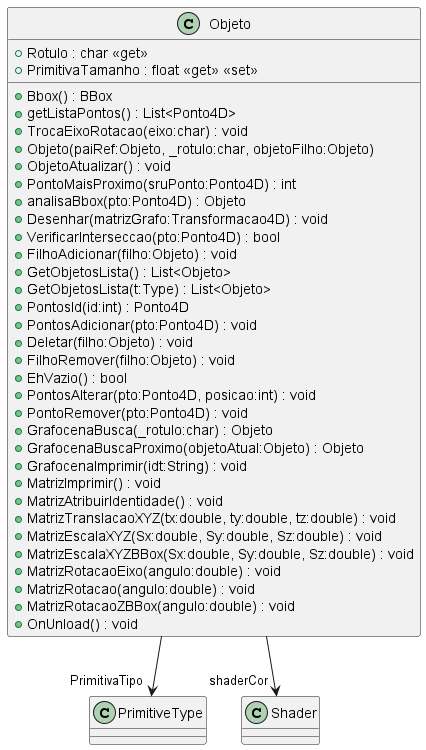

The diagram above was rendered by PlantUML. Its source (embedded in the PNG):
@startuml
class Objeto {
    + Rotulo : char <<get>>
    + PrimitivaTamanho : float <<get>> <<set>>
    + Bbox() : BBox
    + getListaPontos() : List<Ponto4D>
    + TrocaEixoRotacao(eixo:char) : void
    + Objeto(paiRef:Objeto, _rotulo:char, objetoFilho:Objeto)
    + ObjetoAtualizar() : void
    + PontoMaisProximo(sruPonto:Ponto4D) : int
    + analisaBbox(pto:Ponto4D) : Objeto
    + Desenhar(matrizGrafo:Transformacao4D) : void
    + VerificarInterseccao(pto:Ponto4D) : bool
    + FilhoAdicionar(filho:Objeto) : void
    + GetObjetosLista() : List<Objeto>
    + GetObjetosLista(t:Type) : List<Objeto>
    + PontosId(id:int) : Ponto4D
    + PontosAdicionar(pto:Ponto4D) : void
    + Deletar(filho:Objeto) : void
    + FilhoRemover(filho:Objeto) : void
    + EhVazio() : bool
    + PontosAlterar(pto:Ponto4D, posicao:int) : void
    + PontoRemover(pto:Ponto4D) : void
    + GrafocenaBusca(_rotulo:char) : Objeto
    + GrafocenaBuscaProximo(objetoAtual:Objeto) : Objeto
    + GrafocenaImprimir(idt:String) : void
    + MatrizImprimir() : void
    + MatrizAtribuirIdentidade() : void
    + MatrizTranslacaoXYZ(tx:double, ty:double, tz:double) : void
    + MatrizEscalaXYZ(Sx:double, Sy:double, Sz:double) : void
    + MatrizEscalaXYZBBox(Sx:double, Sy:double, Sz:double) : void
    + MatrizRotacaoEixo(angulo:double) : void
    + MatrizRotacao(angulo:double) : void
    + MatrizRotacaoZBBox(angulo:double) : void
    + OnUnload() : void
}
Objeto --> "PrimitivaTipo" PrimitiveType
Objeto --> "shaderCor" Shader
@enduml